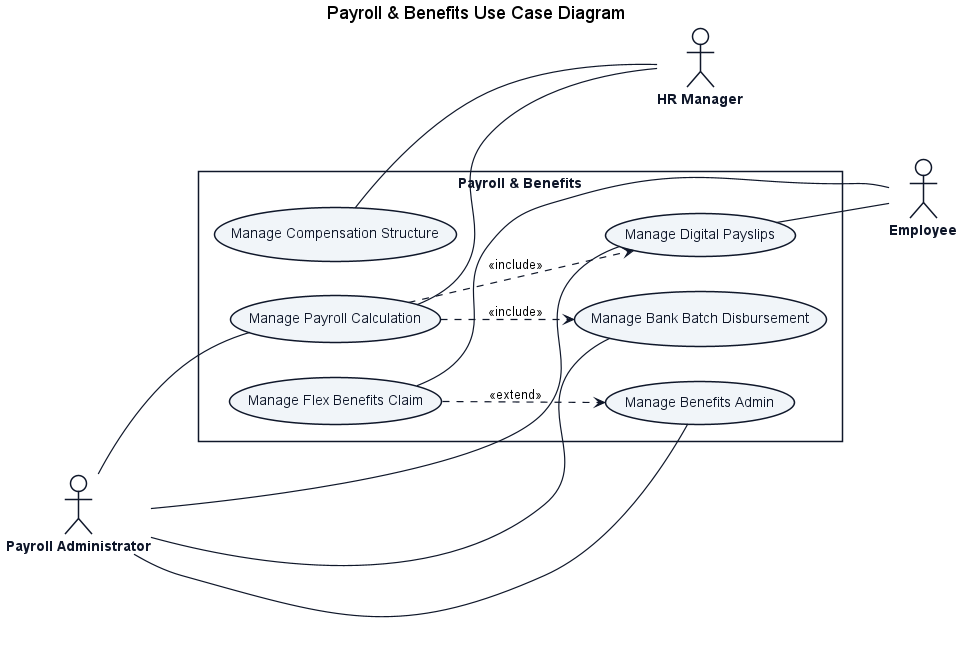

The diagram above was rendered by PlantUML. Its source (embedded in the PNG):
@startuml
title Payroll & Benefits Use Case Diagram

left to right direction
skinparam shadowing false
skinparam packageStyle rectangle
skinparam actorStyle stickman

skinparam ActorBorderColor #0f172a
skinparam ActorBackgroundColor #ffffff
skinparam ActorFontColor #0f172a
skinparam ActorFontStyle bold

skinparam RectangleBorderColor #0f172a
skinparam RectangleBackgroundColor #ffffff
skinparam RectangleFontColor #0f172a
skinparam RectangleFontStyle bold

skinparam ArrowColor #0f172a
skinparam ArrowThickness 1.2

skinparam usecase {
    BackgroundColor #f1f5f9
    BorderColor #0f172a
    FontColor #0f172a
    FontStyle normal
}


actor "Payroll Administrator" as PayAdmin

rectangle "Payroll & Benefits" {
    usecase "Manage Payroll Calculation" as UC_Pay
    usecase "Manage Bank Batch Disbursement" as UC_Bank
    usecase "Manage Digital Payslips" as UC_Slip
    usecase "Manage Benefits Admin" as UC_Ben
    usecase "Manage Flex Benefits Claim" as UC_Claim
    usecase "Manage Compensation Structure" as UC_Comp
}

actor "HR Manager" as HR
actor "Employee" as Emp

UC_Pay ..> UC_Bank : <<include>>
UC_Pay ..> UC_Slip : <<include>>
UC_Claim ..> UC_Ben : <<extend>>

PayAdmin -- UC_Pay
PayAdmin -- UC_Bank
PayAdmin -- UC_Slip
PayAdmin -- UC_Ben

UC_Pay -- HR
UC_Comp -- HR

UC_Slip -- Emp
UC_Claim -- Emp
@enduml